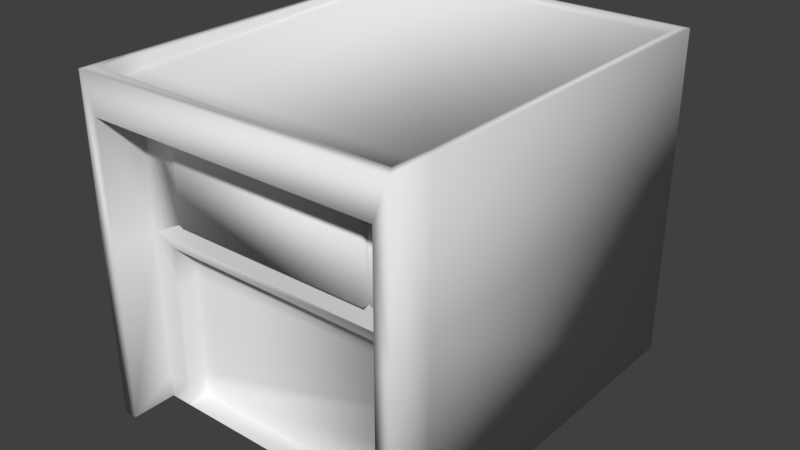 # Source: CarruselGourmet.blend  (saved by Blender 2.77.0; exported with 4.5.12 LTS)
import bpy
from mathutils import Matrix  # noqa: F401  (used for matrix-valued properties, if any)

bpy.ops.wm.read_factory_settings(use_empty=True)
scene = bpy.context.scene
scene.name = 'Scene'

# ---- collections
col_collection_1 = bpy.data.collections.new('Collection 1'); scene.collection.children.link(col_collection_1)

# ---- materials (node trees are filled in below, after node groups)
mat_material = bpy.data.materials.new('Material')
mat_material.alpha_threshold = 0.0
mat_material.use_transparent_shadow = False
mat_material.roughness = 0.5
mat_material.line_color = (0.0, 0.0, 0.0, 1.0)

# ---- material node trees

# ---- world
world_world = bpy.data.worlds.new('World'); scene.world = world_world
world_world.color = (0.05088, 0.05088, 0.05088)
world_world.use_sun_shadow = False
world_world.sun_shadow_jitter_overblur = 0.0
world_world.cycles.sampling_method = 'MANUAL'

# ---- meshes
me_cube = bpy.data.meshes.new('Cube')
me_cube.from_pydata([(0.4197, 0.4735, -0.003037), (0.4197, -0.4735, -0.003037), (-0.4197, -0.4735, -0.003037), (-0.4197, 0.4735, -0.003037), (0.4197, 0.4735, 0.9689), (0.4197, -0.4735, 0.9689), (-0.4197, -0.4735, 0.9689), (-0.4197, 0.4735, 0.9689), (0.3817, -0.4735, -0.00245), (-0.3817, -0.4735, -0.00245), (0.3817, -0.4735, 0.8588), (-0.3817, -0.4735, 0.8588), (0.4197, -0.5899, -0.003037), (0.4197, -0.5899, 0.9689), (-0.4197, -0.5899, -0.003037), (-0.4197, -0.5899, 0.9689), (0.3817, -0.5899, -0.00245), (0.3817, -0.5899, 0.8588), (-0.3817, -0.5899, -0.00245), (-0.3817, -0.5899, 0.8588), (0.4197, 0.4735, 0.5486), (0.4197, -0.4735, 0.5486), (-0.4197, -0.4735, 0.5486), (-0.4197, 0.4735, 0.5486), (0.3817, -0.4735, 0.5063), (-0.3817, -0.4735, 0.5063), (0.4197, -0.5899, 0.5486), (-0.4197, -0.5899, 0.5486), (0.3817, -0.5899, 0.5063), (-0.3817, -0.5899, 0.5063), (0.3198, -0.4735, -0.002419), (-0.3198, -0.4735, -0.002419), (0.3198, -0.4735, 0.4827), (-0.3198, -0.4735, 0.4827), (0.3198, -0.4149, -0.002419), (-0.3198, -0.4149, -0.002419), (0.3198, -0.4149, 0.4827), (-0.3198, -0.4149, 0.4827), (0.3978, 0.4506, 0.9689), (0.3978, -0.4469, 0.9689), (-0.3978, 0.4506, 0.9689), (-0.3978, -0.4469, 0.9689), (0.3978, -0.5573, 0.9689), (-0.3978, -0.5573, 0.9689), (0.3978, 0.4506, 0.9566), (0.3978, -0.4469, 0.9308), (-0.3978, 0.4506, 0.9566), (-0.3978, -0.4469, 0.9308), (0.3978, -0.5573, 0.9185), (-0.3978, -0.5573, 0.9185), (0.2683, -0.4735, 0.5718), (0.2683, -0.4735, 0.7934), (-0.2683, -0.4735, 0.5718), (-0.2683, -0.4735, 0.7934), (0.2683, -0.4908, 0.5718), (0.2683, -0.4908, 0.7934), (-0.2683, -0.4908, 0.5718), (-0.2683, -0.4908, 0.7934), (0.3817, -0.4735, 0.5063), (-0.3817, -0.4735, 0.5063), (0.2683, -0.4735, 0.5718), (-0.2683, -0.4735, 0.5718), (-0.3198, -0.4735, 0.3692), (-0.3198, -0.4149, 0.3661), (-0.3817, -0.4735, 0.3686), (-0.3198, -0.4735, 0.2709), (-0.3817, -0.4735, 0.2703), (-0.3198, -0.4149, 0.2678), (-0.3817, -0.4735, 0.1673), (-0.3198, -0.4735, 0.1679), (-0.3198, -0.4149, 0.1648), (-0.3198, -0.4735, 0.06772), (-0.3817, -0.4735, 0.06709), (-0.3198, -0.4149, 0.06644), (0.3198, -0.4149, 0.3969), (0.3198, -0.4735, 0.3926), (0.3817, -0.4735, 0.3955), (0.3198, -0.4735, 0.2772), (0.3198, -0.4149, 0.2815), (0.3817, -0.4735, 0.2802), (0.3817, -0.4735, 0.1582), (0.3198, -0.4149, 0.1595), (0.3198, -0.4735, 0.1553)], [], [(0, 1, 2, 3), (42, 39, 45, 48), (20, 4, 5, 21), (2, 1, 8, 9), (22, 6, 7, 23), (20, 0, 3, 23), (11, 25, 52, 53), (5, 4, 38, 39), (25, 11, 19, 29), (8, 1, 12, 16), (13, 15, 19, 17), (27, 14, 18, 29), (26, 13, 17, 28), (2, 9, 18, 14), (22, 2, 14, 27), (11, 10, 17, 19), (21, 5, 13, 26), (24, 76, 79, 80, 8, 16, 28), (10, 24, 28, 17), (1, 21, 26, 12), (6, 22, 27, 15), (12, 26, 28, 16), (15, 27, 29, 19), (9, 72, 68, 66, 64, 25, 29, 18), (9, 8, 30, 31), (4, 20, 23, 7), (2, 22, 23, 3), (0, 20, 21, 1), (33, 62, 63, 37), (25, 64, 62, 33), (24, 25, 33, 32), (8, 80, 82, 30), (34, 81, 78, 74, 36, 37, 63, 67, 70, 73, 35), (31, 30, 34, 35), (32, 33, 37, 36), (30, 82, 81, 34), (6, 15, 43, 41), (13, 5, 39, 42), (7, 6, 41, 40), (15, 13, 42, 43), (4, 7, 40, 38), (44, 46, 47, 49, 48, 45), (39, 38, 44, 45), (43, 42, 48, 49), (38, 40, 46, 44), (41, 43, 49, 47), (40, 41, 47, 46), (52, 50, 54, 56), (10, 11, 53, 51), (24, 10, 51, 50), (54, 55, 57, 56), (53, 52, 56, 57), (51, 53, 57, 55), (50, 51, 55, 54), (59, 58, 60, 61), (63, 62, 65, 67), (62, 64, 66, 65), (65, 66, 68, 69), (67, 65, 69, 70), (70, 69, 71, 73), (69, 68, 72, 71), (73, 71, 31, 35), (71, 72, 9, 31), (74, 75, 32, 36), (75, 76, 24, 32), (78, 77, 75, 74), (77, 79, 76, 75), (81, 82, 77, 78), (82, 80, 79, 77)])
me_cube.polygons.foreach_set('use_smooth', [True] * 69)
_uv = me_cube.uv_layers.new(name='UVMap')
_uv.uv.foreach_set('vector', [0.9999, 0.8864, 9.42e-05, 0.8864, 9.413e-05, 9.413e-05, 0.9999, 9.432e-05, 0.04368, 0.7362, 0.1478, 0.7688, 0.1362, 0.8135, 9.018e-05, 0.7702, 0.9999, 6.661e-05, 0.9999, 0.4439, 6.661e-05, 0.4439, 6.671e-05, 6.712e-05, 0.0, 0.0, 0.0, 0.0, 0.0, 0.0, 0.0, 0.0, 6.661e-05, 0.4439, 6.661e-05, 6.668e-05, 0.9999, 6.661e-05, 0.9999, 0.4439, 0.9999, 8.105e-05, 0.9999, 0.6571, 8.137e-05, 0.6571, 8.105e-05, 8.13e-05, 0.7407, 0.99, 0.2751, 0.9027, 0.3896, 0.5814, 0.6824, 0.6363, 8.883e-05, 0.8904, 9.068e-05, 8.883e-05, 0.02069, 0.02163, 0.02069, 0.8655, 0.304, 5.746e-05, 0.304, 0.9999, 0.02643, 0.9999, 0.02643, 5.746e-05, 0.9999, 5.709e-05, 0.9999, 0.326, 5.76e-05, 0.326, 5.709e-05, 5.734e-05, 1.0, 0.9986, 3.62e-05, 0.9986, 0.04525, 0.8676, 0.9547, 0.8676, 0.9915, 0.1214, 0.2416, 0.1237, 0.2422, 0.03197, 0.934, 0.02985, 0.08208, 0.09132, 0.08208, 1.0, 2.871e-05, 0.7621, 2.864e-05, 2.864e-05, 0.9999, 5.709e-05, 0.9999, 0.326, 5.76e-05, 0.326, 5.709e-05, 5.734e-05, 4.598e-05, 0.9999, 0.0003908, 4.598e-05, 0.2115, 0.0001189, 0.2111, 1.0, 3.905e-05, 3.905e-05, 1.0, 3.905e-05, 1.0, 0.1526, 3.913e-05, 0.1526, 0.2771, 5.263e-05, 0.2771, 0.9999, 5.263e-05, 0.9999, 5.278e-05, 5.278e-05, 0.9922, 0.3063, 0.8288, 0.3063, 0.6588, 0.3064, 0.479, 0.3065, 0.2422, 0.3066, 0.2422, 0.00146, 0.9921, 0.001082, 0.05471, 0.9999, 0.05471, 5.764e-05, 0.2757, 5.746e-05, 0.2757, 0.9999, 0.2112, 4.595e-05, 0.2112, 1.0, 4.595e-05, 1.0, 4.616e-05, 4.6e-05, 5.306e-05, 0.9999, 5.263e-05, 5.278e-05, 0.2771, 5.263e-05, 0.2771, 0.9999, 0.2432, 0.03732, 0.9931, 0.03755, 0.9357, 0.1293, 0.2439, 0.1291, 2.871e-05, 1.0, 0.0003427, 0.0913, 0.08243, 2.871e-05, 0.08217, 0.7621, 0.854, -0.002157, 0.854, 0.1345, 0.854, 0.3314, 0.854, 0.5339, 0.854, 0.7271, 0.854, 0.9977, 0.6251, 0.9977, 0.6251, -0.002157, 0.0, 0.0, 0.0, 0.0, 0.0, 0.0, 0.0, 0.0, 0.9999, 0.5744, 0.9999, 0.9152, 7.1e-05, 0.9152, 7.077e-05, 0.5744, 7.634e-05, 0.5825, 7.631e-05, 7.637e-05, 0.9999, 7.631e-05, 0.9999, 0.5825, 0.9999, 7.631e-05, 0.9999, 0.5825, 7.631e-05, 0.5825, 7.644e-05, 7.638e-05, 7.088e-05, 0.9999, 7.088e-05, 0.02713, 0.5026, 7.088e-05, 0.5026, 0.9999, 0.0005055, 0.9999, 0.0005055, 6.706e-05, 0.7769, 0.004712, 0.7769, 0.8282, 1.0, 0.03099, 1.76e-05, 0.03099, 0.08118, 1.818e-05, 0.9188, 1.76e-05, 0.9744, 6.21e-05, 0.9744, 0.9999, 0.5887, 0.9819, 0.5887, 0.0002517, 0.9601, 0.06788, 0.953, 0.3686, 0.9477, 0.5949, 0.9427, 0.8091, 0.9389, 0.9684, 0.06981, 0.9618, 0.06442, 0.7438, 0.05988, 0.5599, 0.05512, 0.3673, 0.05058, 0.1834, 0.0474, 0.05465, 3.027e-05, 3.027e-05, 1.0, 3.064e-05, 1.0, 0.09164, 3.027e-05, 0.09164, 1.0, 0.09164, 3.036e-05, 0.09164, 3.027e-05, 3.064e-05, 1.0, 3.027e-05, 0.3618, 6.014e-05, 0.3618, 0.9737, 6.014e-05, 0.9999, 6.014e-05, 6.032e-05, 0.7893, 0.8904, 0.7893, 0.9999, 0.7687, 0.9693, 0.7687, 0.8655, 8.933e-05, 0.9999, 8.883e-05, 0.8904, 0.02069, 0.8655, 0.02069, 0.9693, 0.7893, 9.735e-05, 0.7893, 0.8904, 0.7687, 0.8655, 0.7687, 0.02164, 0.7893, 0.9999, 8.933e-05, 0.9999, 0.02069, 0.9693, 0.7687, 0.9693, 9.068e-05, 8.883e-05, 0.7893, 9.735e-05, 0.7687, 0.02164, 0.02069, 0.02163, 0.7645, 0.003067, 0.9726, 0.003067, 0.9726, 0.8928, 0.9726, 1.003, 0.7645, 1.003, 0.7645, 0.8928, 0.1478, 0.7688, 0.9577, 0.6604, 0.9708, 0.673, 0.1362, 0.8135, 0.05409, 0.07911, 0.04368, 0.7362, 9.018e-05, 0.7702, 9.079e-05, 0.04798, 0.9577, 0.6604, 0.9883, 0.0891, 0.9999, 0.07615, 0.9708, 0.673, 0.1429, 0.04292, 0.05409, 0.07911, 9.079e-05, 0.04798, 0.1305, 9.018e-05, 0.9883, 0.0891, 0.1429, 0.04292, 0.1305, 9.018e-05, 0.9999, 0.07615, 1.798e-05, 1.853e-05, 1.0, 1.798e-05, 1.0, 0.03234, 1.803e-05, 0.03234, 1.0, 0.997, 2.928e-05, 0.997, 0.1486, 0.9113, 0.8514, 0.9113, 0.6201, 1.001, 0.2293, 1.001, 0.3019, 0.7176, 0.5476, 0.7177, 0.9821, 0.04156, 0.9772, 0.9574, 0.02604, 0.9403, 0.01955, 0.03299, 2.798e-05, 1.0, 2.824e-05, 2.798e-05, 0.07829, 2.798e-05, 0.07829, 1.0, 1.0, 0.03234, 1.803e-05, 0.03234, 1.798e-05, 1.842e-05, 1.0, 1.798e-05, 0.0783, 2.798e-05, 0.07829, 1.0, 2.798e-05, 1.0, 2.811e-05, 2.798e-05, 2.928e-05, 2.959e-05, 1.0, 2.928e-05, 0.8514, 0.08576, 0.1486, 0.08576, 0.5774, 0.9688, 7.597e-05, 0.9999, 7.597e-05, 0.03117, 0.5774, 7.597e-05, 0.6261, 0.9999, 7.912e-05, 0.9935, 7.912e-05, 7.912e-05, 0.6261, 0.006523, 0.5979, 0.9999, 7.76e-05, 0.9938, 7.731e-05, 7.731e-05, 0.5979, 0.00623, 0.5519, 0.9702, 7.428e-05, 0.9999, 7.54e-05, 0.0298, 0.5519, 7.428e-05, 0.5774, 0.9688, 7.598e-05, 0.9999, 7.598e-05, 0.01269, 0.5774, 7.598e-05, 0.6145, 0.9999, 7.838e-05, 0.9936, 7.838e-05, 7.838e-05, 0.6145, 0.006382, 0.8353, 0.9817, 9.138e-05, 0.9999, 9.138e-05, 9.138e-05, 0.8353, 9.147e-05, 0.883, 0.9999, 9.395e-05, 0.9908, 9.395e-05, 9.395e-05, 0.883, 0.0005279, 0.04722, 0.6506, 8.065e-05, 8.065e-05, 0.9999, 8.065e-05, 0.9999, 0.6506, 0.4118, 0.002279, 0.9567, 0.02774, 0.9567, 1.002, 0.4118, 0.7942, 0.03556, 0.4898, 6.998e-05, 6.998e-05, 0.9644, 6.998e-05, 0.9999, 0.4898, 0.4531, 7.237e-05, 0.977, 0.02464, 0.977, 0.9999, 0.4531, 0.9755, 0.0337, 0.4643, 6.813e-05, 6.813e-05, 0.9663, 6.837e-05, 0.9999, 0.4643, 0.3969, -0.01095, 0.8932, 0.0123, 0.8932, 0.9889, 0.3969, 0.9656])
me_cube.materials.append(mat_material)
me_cube.use_remesh_preserve_volume = False
me_cube.use_remesh_preserve_attributes = False
me_cube.use_mirror_vertex_groups = False
me_cube.update()

# ---- objects
ob_cube = bpy.data.objects.new('Cube', me_cube)

# ---- transforms, parenting, visibility, modifiers, constraints
ob_cube.location = (0.0, 0.0, 0.0)
ob_cube.scale = (1.0, 1.0, 0.894)
ob_cube.lock_rotations_4d = False
ob_cube.empty_display_type = 'ARROWS'
ob_cube.lineart.crease_threshold = 0.0

# ---- collection membership
col_collection_1.objects.link(ob_cube)

# ---- scene / render settings (as saved in the file)
scene.frame_start = 1; scene.frame_end = 250; scene.frame_set(0)
scene.render.engine = 'BLENDER_EEVEE_NEXT'
scene.render.resolution_percentage = 50
scene.render.dither_intensity = 0.0
scene.cycles.use_denoising = False
scene.cycles.samples = 128
scene.cycles.sampling_pattern = 'TABULATED_SOBOL'
scene.cycles.light_sampling_threshold = 0.0
scene.cycles.use_adaptive_sampling = False
scene.cycles.use_light_tree = False
scene.cycles.blur_glossy = 0.0
scene.cycles.sample_clamp_indirect = 0.0
scene.view_settings.view_transform = 'Standard'
bpy.context.view_layer.update()

# ---- added for rendering (the .blend has no active camera and no usable light): camera, sun
cam_auto = bpy.data.cameras.new('AutoCamera')
cam_auto.lens = 50.0
cam_auto.sensor_width = 36.0
cam_auto.clip_end = 1000.0
ob_auto_camera = bpy.data.objects.new('AutoCamera', cam_auto)
scene.collection.objects.link(ob_auto_camera)
ob_auto_camera.location = (1.4891, -1.84515, 1.62302)
ob_auto_camera.rotation_euler = (1.09748, -7.21219e-08, 0.694738)
scene.camera = ob_auto_camera
light_auto_sun = bpy.data.lights.new('AutoSun', 'SUN')
light_auto_sun.energy = 3.0
light_auto_sun.angle = 0.0523599
ob_auto_sun = bpy.data.objects.new('AutoSun', light_auto_sun)
scene.collection.objects.link(ob_auto_sun)
ob_auto_sun.rotation_euler = (0.872665, 0.174533, 0.523599)
bpy.context.view_layer.update()
